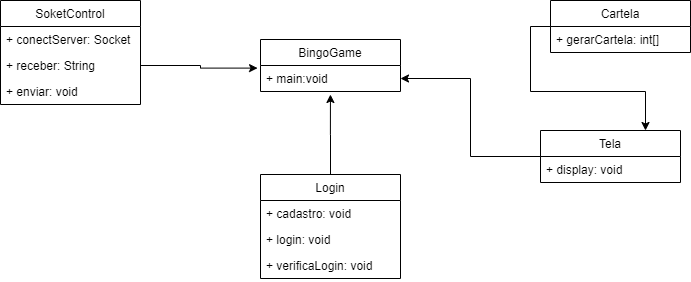

The diagram above was exported from draw.io. Its source (the exported page's mxGraphModel, read from the mxfile embedded in the PNG):
<mxGraphModel dx="929" dy="703" grid="1" gridSize="10" guides="1" tooltips="1" connect="1" arrows="1" fold="1" page="1" pageScale="1" pageWidth="827" pageHeight="1169" math="0" shadow="0">
  <root>
    <mxCell id="0" />
    <mxCell id="1" parent="0" />
    <mxCell id="90AkAwJDSYRobenKxTi4-13" value="SoketControl" style="swimlane;fontStyle=0;childLayout=stackLayout;horizontal=1;startSize=26;fillColor=none;horizontalStack=0;resizeParent=1;resizeParentMax=0;resizeLast=0;collapsible=1;marginBottom=0;" vertex="1" parent="1">
      <mxGeometry x="30" y="96" width="140" height="104" as="geometry" />
    </mxCell>
    <mxCell id="90AkAwJDSYRobenKxTi4-14" value="+ conectServer: Socket" style="text;strokeColor=none;fillColor=none;align=left;verticalAlign=top;spacingLeft=4;spacingRight=4;overflow=hidden;rotatable=0;points=[[0,0.5],[1,0.5]];portConstraint=eastwest;" vertex="1" parent="90AkAwJDSYRobenKxTi4-13">
      <mxGeometry y="26" width="140" height="26" as="geometry" />
    </mxCell>
    <mxCell id="90AkAwJDSYRobenKxTi4-15" value="+ receber: String" style="text;strokeColor=none;fillColor=none;align=left;verticalAlign=top;spacingLeft=4;spacingRight=4;overflow=hidden;rotatable=0;points=[[0,0.5],[1,0.5]];portConstraint=eastwest;" vertex="1" parent="90AkAwJDSYRobenKxTi4-13">
      <mxGeometry y="52" width="140" height="26" as="geometry" />
    </mxCell>
    <mxCell id="90AkAwJDSYRobenKxTi4-16" value="+ enviar: void" style="text;strokeColor=none;fillColor=none;align=left;verticalAlign=top;spacingLeft=4;spacingRight=4;overflow=hidden;rotatable=0;points=[[0,0.5],[1,0.5]];portConstraint=eastwest;" vertex="1" parent="90AkAwJDSYRobenKxTi4-13">
      <mxGeometry y="78" width="140" height="26" as="geometry" />
    </mxCell>
    <mxCell id="90AkAwJDSYRobenKxTi4-29" style="edgeStyle=orthogonalEdgeStyle;rounded=0;orthogonalLoop=1;jettySize=auto;html=1;exitX=0;exitY=0.5;exitDx=0;exitDy=0;entryX=0.75;entryY=0;entryDx=0;entryDy=0;" edge="1" parent="1" source="90AkAwJDSYRobenKxTi4-5" target="90AkAwJDSYRobenKxTi4-17">
      <mxGeometry relative="1" as="geometry" />
    </mxCell>
    <mxCell id="90AkAwJDSYRobenKxTi4-5" value="Cartela" style="swimlane;fontStyle=0;childLayout=stackLayout;horizontal=1;startSize=26;fillColor=none;horizontalStack=0;resizeParent=1;resizeParentMax=0;resizeLast=0;collapsible=1;marginBottom=0;" vertex="1" parent="1">
      <mxGeometry x="580" y="96" width="140" height="52" as="geometry" />
    </mxCell>
    <mxCell id="90AkAwJDSYRobenKxTi4-6" value="+ gerarCartela: int[]" style="text;strokeColor=none;fillColor=none;align=left;verticalAlign=top;spacingLeft=4;spacingRight=4;overflow=hidden;rotatable=0;points=[[0,0.5],[1,0.5]];portConstraint=eastwest;" vertex="1" parent="90AkAwJDSYRobenKxTi4-5">
      <mxGeometry y="26" width="140" height="26" as="geometry" />
    </mxCell>
    <mxCell id="90AkAwJDSYRobenKxTi4-31" style="edgeStyle=orthogonalEdgeStyle;rounded=0;orthogonalLoop=1;jettySize=auto;html=1;exitX=0;exitY=0.5;exitDx=0;exitDy=0;entryX=1;entryY=0.5;entryDx=0;entryDy=0;" edge="1" parent="1" source="90AkAwJDSYRobenKxTi4-17" target="90AkAwJDSYRobenKxTi4-2">
      <mxGeometry relative="1" as="geometry" />
    </mxCell>
    <mxCell id="90AkAwJDSYRobenKxTi4-17" value="Tela" style="swimlane;fontStyle=0;childLayout=stackLayout;horizontal=1;startSize=26;fillColor=none;horizontalStack=0;resizeParent=1;resizeParentMax=0;resizeLast=0;collapsible=1;marginBottom=0;" vertex="1" parent="1">
      <mxGeometry x="570" y="226" width="140" height="52" as="geometry" />
    </mxCell>
    <mxCell id="90AkAwJDSYRobenKxTi4-18" value="+ display: void" style="text;strokeColor=none;fillColor=none;align=left;verticalAlign=top;spacingLeft=4;spacingRight=4;overflow=hidden;rotatable=0;points=[[0,0.5],[1,0.5]];portConstraint=eastwest;" vertex="1" parent="90AkAwJDSYRobenKxTi4-17">
      <mxGeometry y="26" width="140" height="26" as="geometry" />
    </mxCell>
    <mxCell id="90AkAwJDSYRobenKxTi4-1" value="BingoGame" style="swimlane;fontStyle=0;childLayout=stackLayout;horizontal=1;startSize=26;fillColor=none;horizontalStack=0;resizeParent=1;resizeParentMax=0;resizeLast=0;collapsible=1;marginBottom=0;" vertex="1" parent="1">
      <mxGeometry x="290" y="135" width="140" height="52" as="geometry" />
    </mxCell>
    <mxCell id="90AkAwJDSYRobenKxTi4-2" value="+ main:void" style="text;strokeColor=none;fillColor=none;align=left;verticalAlign=top;spacingLeft=4;spacingRight=4;overflow=hidden;rotatable=0;points=[[0,0.5],[1,0.5]];portConstraint=eastwest;" vertex="1" parent="90AkAwJDSYRobenKxTi4-1">
      <mxGeometry y="26" width="140" height="26" as="geometry" />
    </mxCell>
    <mxCell id="90AkAwJDSYRobenKxTi4-32" style="edgeStyle=orthogonalEdgeStyle;rounded=0;orthogonalLoop=1;jettySize=auto;html=1;exitX=0.5;exitY=0;exitDx=0;exitDy=0;" edge="1" parent="1" source="90AkAwJDSYRobenKxTi4-9">
      <mxGeometry relative="1" as="geometry">
        <mxPoint x="359.9411764705883" y="190" as="targetPoint" />
      </mxGeometry>
    </mxCell>
    <mxCell id="90AkAwJDSYRobenKxTi4-9" value="Login" style="swimlane;fontStyle=0;childLayout=stackLayout;horizontal=1;startSize=26;fillColor=none;horizontalStack=0;resizeParent=1;resizeParentMax=0;resizeLast=0;collapsible=1;marginBottom=0;" vertex="1" parent="1">
      <mxGeometry x="290" y="270" width="140" height="104" as="geometry" />
    </mxCell>
    <mxCell id="90AkAwJDSYRobenKxTi4-10" value="+ cadastro: void" style="text;strokeColor=none;fillColor=none;align=left;verticalAlign=top;spacingLeft=4;spacingRight=4;overflow=hidden;rotatable=0;points=[[0,0.5],[1,0.5]];portConstraint=eastwest;" vertex="1" parent="90AkAwJDSYRobenKxTi4-9">
      <mxGeometry y="26" width="140" height="26" as="geometry" />
    </mxCell>
    <mxCell id="90AkAwJDSYRobenKxTi4-11" value="+ login: void" style="text;strokeColor=none;fillColor=none;align=left;verticalAlign=top;spacingLeft=4;spacingRight=4;overflow=hidden;rotatable=0;points=[[0,0.5],[1,0.5]];portConstraint=eastwest;" vertex="1" parent="90AkAwJDSYRobenKxTi4-9">
      <mxGeometry y="52" width="140" height="26" as="geometry" />
    </mxCell>
    <mxCell id="90AkAwJDSYRobenKxTi4-12" value="+ verificaLogin: void" style="text;strokeColor=none;fillColor=none;align=left;verticalAlign=top;spacingLeft=4;spacingRight=4;overflow=hidden;rotatable=0;points=[[0,0.5],[1,0.5]];portConstraint=eastwest;" vertex="1" parent="90AkAwJDSYRobenKxTi4-9">
      <mxGeometry y="78" width="140" height="26" as="geometry" />
    </mxCell>
    <mxCell id="90AkAwJDSYRobenKxTi4-28" style="edgeStyle=orthogonalEdgeStyle;rounded=0;orthogonalLoop=1;jettySize=auto;html=1;exitX=1;exitY=0.5;exitDx=0;exitDy=0;entryX=-0.021;entryY=0.1;entryDx=0;entryDy=0;entryPerimeter=0;" edge="1" parent="1" source="90AkAwJDSYRobenKxTi4-15" target="90AkAwJDSYRobenKxTi4-2">
      <mxGeometry relative="1" as="geometry" />
    </mxCell>
  </root>
</mxGraphModel>